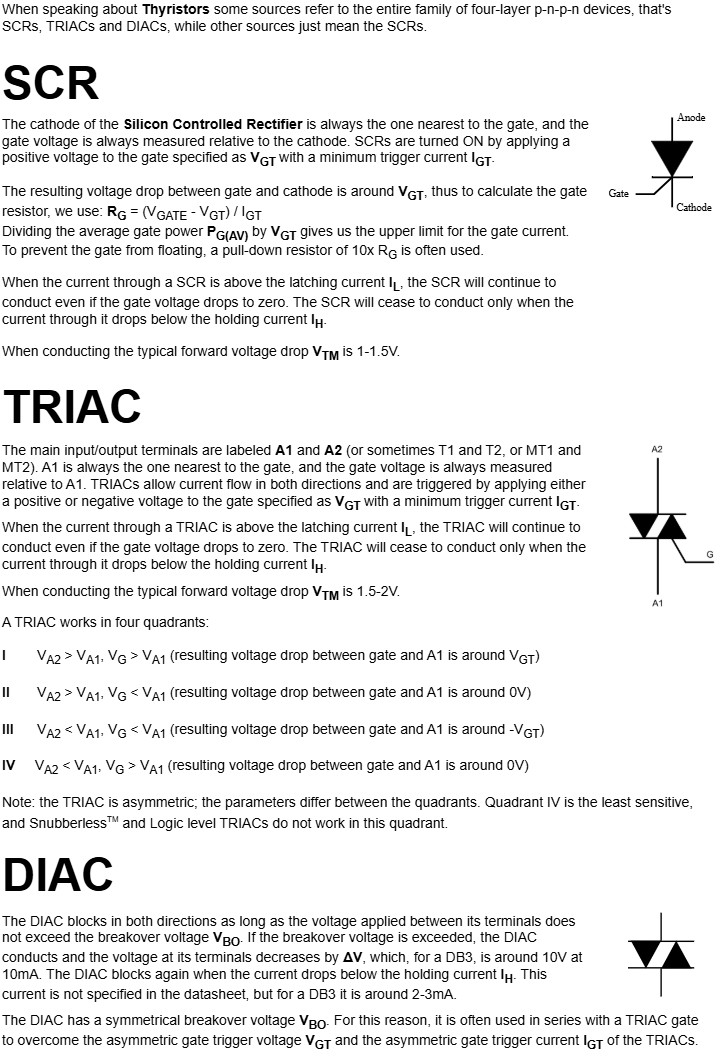

The diagram above was exported from draw.io. Its source (the exported page's mxGraphModel, read from the mxfile embedded in the PNG):
<mxGraphModel dx="1030" dy="626" grid="1" gridSize="10" guides="1" tooltips="1" connect="1" arrows="1" fold="1" page="1" pageScale="1" pageWidth="827" pageHeight="1169" math="0" shadow="0">
  <root>
    <mxCell id="0" />
    <mxCell id="1" parent="0" />
    <mxCell id="7M1eJHjU1bUBqj5Wws-X-2" parent="1" style="text;html=1;whiteSpace=wrap;strokeColor=none;fillColor=none;align=left;verticalAlign=middle;rounded=0;fontSize=14;" value="A TRIAC works in four quadrants:&lt;div&gt;&lt;br&gt;&lt;div&gt;&lt;b&gt;I&lt;/b&gt;&amp;nbsp; &amp;nbsp; &amp;nbsp; &amp;nbsp; V&lt;sub&gt;A2&lt;/sub&gt; &amp;gt; V&lt;sub&gt;A1&lt;/sub&gt;, V&lt;sub&gt;G&lt;/sub&gt; &amp;gt; V&lt;sub&gt;A1&lt;/sub&gt;&amp;nbsp;(resulting voltage drop between gate and A1 is around V&lt;sub&gt;GT&lt;/sub&gt;)&lt;br&gt;&lt;br&gt;&lt;b&gt;I&lt;span style=&quot;background-color: transparent; color: light-dark(rgb(0, 0, 0), rgb(255, 255, 255));&quot;&gt;I&lt;/span&gt;&lt;/b&gt;&lt;span style=&quot;background-color: transparent; color: light-dark(rgb(0, 0, 0), rgb(255, 255, 255));&quot;&gt;&amp;nbsp; &amp;nbsp; &amp;nbsp; &amp;nbsp;V&lt;/span&gt;&lt;sub style=&quot;background-color: transparent; color: light-dark(rgb(0, 0, 0), rgb(255, 255, 255));&quot;&gt;A2&lt;/sub&gt;&lt;span style=&quot;background-color: transparent; color: light-dark(rgb(0, 0, 0), rgb(255, 255, 255));&quot;&gt; &amp;gt; V&lt;/span&gt;&lt;sub style=&quot;background-color: transparent; color: light-dark(rgb(0, 0, 0), rgb(255, 255, 255));&quot;&gt;A1&lt;/sub&gt;&lt;span style=&quot;background-color: transparent; color: light-dark(rgb(0, 0, 0), rgb(255, 255, 255));&quot;&gt;, V&lt;/span&gt;&lt;sub style=&quot;background-color: transparent; color: light-dark(rgb(0, 0, 0), rgb(255, 255, 255));&quot;&gt;G&lt;/sub&gt;&lt;span style=&quot;background-color: transparent; color: light-dark(rgb(0, 0, 0), rgb(255, 255, 255));&quot;&gt; &amp;lt; V&lt;/span&gt;&lt;sub style=&quot;background-color: transparent; color: light-dark(rgb(0, 0, 0), rgb(255, 255, 255));&quot;&gt;A1&lt;/sub&gt;&lt;span style=&quot;background-color: transparent; color: light-dark(rgb(0, 0, 0), rgb(255, 255, 255));&quot;&gt;&amp;nbsp;(&lt;/span&gt;&lt;span style=&quot;background-color: transparent; color: light-dark(rgb(0, 0, 0), rgb(255, 255, 255));&quot;&gt;resulting&lt;/span&gt;&lt;span style=&quot;background-color: transparent; color: light-dark(rgb(0, 0, 0), rgb(255, 255, 255));&quot;&gt; &lt;/span&gt;&lt;span style=&quot;background-color: transparent; color: light-dark(rgb(0, 0, 0), rgb(255, 255, 255));&quot;&gt;voltage drop between gate and A1 is around 0V)&lt;/span&gt;&lt;/div&gt;&lt;div&gt;&lt;br&gt;&lt;b&gt;III&lt;/b&gt;&amp;nbsp; &amp;nbsp; &amp;nbsp; V&lt;sub&gt;A2&lt;/sub&gt; &amp;lt; V&lt;sub&gt;A1&lt;/sub&gt;, V&lt;sub&gt;G&lt;/sub&gt;&amp;nbsp;&amp;lt; V&lt;sub&gt;A1&lt;/sub&gt;&amp;nbsp;(resulting voltage drop between gate and A1 is around -V&lt;sub&gt;GT&lt;/sub&gt;)&lt;br&gt;&lt;br&gt;&lt;b&gt;IV&lt;/b&gt;&amp;nbsp; &amp;nbsp; &amp;nbsp;V&lt;sub&gt;A2&lt;/sub&gt; &amp;lt; V&lt;sub&gt;A1&lt;/sub&gt;, V&lt;sub&gt;G&lt;/sub&gt;&amp;nbsp;&amp;gt; V&lt;sub&gt;A1&lt;/sub&gt;&amp;nbsp;(&lt;span style=&quot;background-color: transparent; color: light-dark(rgb(0, 0, 0), rgb(255, 255, 255));&quot;&gt;resulting&lt;/span&gt;&lt;span style=&quot;background-color: transparent; color: light-dark(rgb(0, 0, 0), rgb(255, 255, 255));&quot;&gt; &lt;/span&gt;&lt;span style=&quot;background-color: transparent; color: light-dark(rgb(0, 0, 0), rgb(255, 255, 255));&quot;&gt;voltage drop between gate and A1 is around 0V)&lt;/span&gt;&lt;/div&gt;&lt;/div&gt;&lt;div&gt;&lt;br&gt;&lt;/div&gt;&lt;div&gt;Note: the TRIAC is asymmetric; the parameters differ between the quadrants. Quadrant IV is the least sensitive, and Snubberless&lt;sup&gt;&lt;font style=&quot;font-size: 8px;&quot;&gt;TM&lt;/font&gt;&lt;/sup&gt; and Logic level TRIACs do not work in this quadrant.&lt;/div&gt;" vertex="1">
      <mxGeometry height="220.5" width="710" x="70" y="659.5" as="geometry" />
    </mxCell>
    <mxCell id="7M1eJHjU1bUBqj5Wws-X-3" parent="1" style="shape=image;aspect=fixed;image=data:image/svg+xml,(base64 omitted: 7788 chars);" value="" vertex="1">
      <mxGeometry height="100" width="111.76" x="678.66" y="160" as="geometry" />
    </mxCell>
    <mxCell id="7M1eJHjU1bUBqj5Wws-X-4" parent="1" style="shape=image;aspect=fixed;image=data:image/svg+xml,(base64 omitted: 2228 chars);" value="" vertex="1">
      <mxGeometry height="89.25" width="70.46" x="698.1" y="960.75" as="geometry" />
    </mxCell>
    <mxCell id="7M1eJHjU1bUBqj5Wws-X-7" parent="1" style="shape=image;aspect=fixed;image=data:image/png,(base64 omitted: 3952 chars);" value="" vertex="1">
      <mxGeometry height="170" width="113.34" x="676.6600000000001" y="489.5" as="geometry" />
    </mxCell>
    <mxCell id="r8gzHswSilNyRIYCREcD-1" parent="1" style="text;html=1;whiteSpace=wrap;strokeColor=none;fillColor=none;align=left;verticalAlign=middle;rounded=0;fontSize=14;" value="The cathode of the &lt;b&gt;Silicon Controlled Rectifier&lt;/b&gt; is always the one nearest to the gate, and the gate voltage is always measured relative to the cathode. SCRs are turned ON by applying a positive voltage to the gate specified as &lt;b&gt;V&lt;/b&gt;&lt;sub&gt;&lt;b&gt;GT&lt;/b&gt;&amp;nbsp;&lt;/sub&gt;with a minimum trigger current &lt;b&gt;I&lt;sub&gt;GT&lt;/sub&gt;&lt;/b&gt;." vertex="1">
      <mxGeometry height="60" width="590" x="70" y="160" as="geometry" />
    </mxCell>
    <mxCell id="r8gzHswSilNyRIYCREcD-2" parent="1" style="text;html=1;whiteSpace=wrap;strokeColor=none;fillColor=none;align=left;verticalAlign=middle;rounded=0;fontSize=14;" value="&lt;div&gt;The DIAC&amp;nbsp;&lt;span style=&quot;background-color: transparent; color: light-dark(rgb(0, 0, 0), rgb(255, 255, 255));&quot;&gt;blocks in both directions as&amp;nbsp;&lt;/span&gt;&lt;span style=&quot;background-color: transparent; color: light-dark(rgb(0, 0, 0), rgb(255, 255, 255));&quot;&gt;long as the voltage applied&amp;nbsp;&lt;/span&gt;&lt;span style=&quot;background-color: transparent; color: light-dark(rgb(0, 0, 0), rgb(255, 255, 255));&quot;&gt;between its terminals does not exceed the&amp;nbsp;&lt;/span&gt;&lt;span style=&quot;background-color: transparent; color: light-dark(rgb(0, 0, 0), rgb(255, 255, 255));&quot;&gt;breakover voltage &lt;b&gt;V&lt;sub&gt;BO&lt;/sub&gt;&lt;/b&gt;.&amp;nbsp;&lt;/span&gt;&lt;span style=&quot;background-color: transparent;&quot;&gt;If the&amp;nbsp;&lt;/span&gt;&lt;span style=&quot;background-color: transparent; color: light-dark(rgb(0, 0, 0), rgb(255, 255, 255));&quot;&gt;breakover voltage is&amp;nbsp;&lt;/span&gt;&lt;span style=&quot;background-color: transparent; color: light-dark(rgb(0, 0, 0), rgb(255, 255, 255));&quot;&gt;exceeded, the DIAC conducts&amp;nbsp;&lt;/span&gt;&lt;span style=&quot;background-color: transparent; color: light-dark(rgb(0, 0, 0), rgb(255, 255, 255));&quot;&gt;and the voltage&amp;nbsp;&lt;/span&gt;&lt;span style=&quot;background-color: transparent; color: light-dark(rgb(0, 0, 0), rgb(255, 255, 255));&quot;&gt;at its terminals decreases by&amp;nbsp;&lt;/span&gt;&lt;span style=&quot;background-color: transparent;&quot;&gt;&lt;b&gt;ΔV&lt;/b&gt;, which, for a DB3, is around 10V at 10mA.&lt;/span&gt;&lt;span style=&quot;background-color: transparent; color: light-dark(rgb(0, 0, 0), rgb(255, 255, 255));&quot;&gt;&amp;nbsp;&lt;/span&gt;&lt;span style=&quot;background-color: transparent; color: light-dark(rgb(0, 0, 0), rgb(255, 255, 255));&quot;&gt;The&amp;nbsp;&lt;/span&gt;&lt;span style=&quot;background-color: transparent; color: light-dark(rgb(0, 0, 0), rgb(255, 255, 255));&quot;&gt;DIAC blocks again w&lt;/span&gt;&lt;span style=&quot;background-color: transparent; color: light-dark(rgb(0, 0, 0), rgb(255, 255, 255));&quot;&gt;hen the current&amp;nbsp;&lt;/span&gt;&lt;span style=&quot;background-color: transparent; color: light-dark(rgb(0, 0, 0), rgb(255, 255, 255));&quot;&gt;drops below the&amp;nbsp;&lt;/span&gt;&lt;span style=&quot;background-color: transparent; color: light-dark(rgb(0, 0, 0), rgb(255, 255, 255));&quot;&gt;holding current &lt;b&gt;I&lt;sub&gt;H&lt;/sub&gt;&lt;/b&gt;. This current is not specified in the datasheet, but for a DB3 it is around 2-3mA.&lt;/span&gt;&lt;/div&gt;" vertex="1">
      <mxGeometry height="90" width="590" x="70" y="960" as="geometry" />
    </mxCell>
    <mxCell id="JRpMEnhuUrFL0QlA6u6i-1" parent="1" style="text;html=1;whiteSpace=wrap;strokeColor=none;fillColor=none;align=left;verticalAlign=middle;rounded=0;fontSize=14;" value="&lt;span&gt;The main input/output terminals are labeled &lt;b&gt;A1&lt;/b&gt; and &lt;b&gt;A2&lt;/b&gt; (or sometimes T1 and T2, or MT1 and MT2). A1 is always the one nearest to the gate, and the gate voltage is always measured relative to A1.&amp;nbsp;&lt;/span&gt;&lt;span&gt;TRIACs allow current flow in both directions and are triggered by applying either a positive or negative voltage to the gate&amp;nbsp;&lt;/span&gt;&lt;span&gt;specified as &lt;b&gt;V&lt;/b&gt;&lt;/span&gt;&lt;sub&gt;&lt;b&gt;GT&lt;/b&gt; &lt;/sub&gt;&lt;span&gt;with a minimum trigger current &lt;b&gt;I&lt;/b&gt;&lt;/span&gt;&lt;sub&gt;&lt;b&gt;GT&lt;/b&gt;&lt;/sub&gt;&lt;span&gt;.&lt;/span&gt;" vertex="1">
      <mxGeometry height="70" width="590" x="70" y="489.5" as="geometry" />
    </mxCell>
    <mxCell id="JRpMEnhuUrFL0QlA6u6i-2" parent="1" style="text;html=1;whiteSpace=wrap;strokeColor=none;fillColor=none;align=left;verticalAlign=middle;rounded=0;fontSize=14;" value="When the current through a TRIAC is above the latching current &lt;b&gt;I&lt;sub&gt;L&lt;/sub&gt;&lt;/b&gt;, the TRIAC will continue to conduct even if the gate voltage drops to zero. The TRIAC w&lt;span style=&quot;background-color: transparent; color: light-dark(rgb(0, 0, 0), rgb(255, 255, 255));&quot;&gt;ill cease to conduct only when the current through it drops below the holding current &lt;b&gt;I&lt;sub&gt;H&lt;/sub&gt;&lt;/b&gt;.&lt;/span&gt;" vertex="1">
      <mxGeometry height="50" width="590" x="70" y="570" as="geometry" />
    </mxCell>
    <mxCell id="BXrpNI4zQ4Cnc-JAQxw_-1" parent="1" style="text;html=1;whiteSpace=wrap;strokeColor=none;fillColor=none;align=left;verticalAlign=middle;rounded=0;labelBackgroundColor=none;fontStyle=1;fontSize=46;" value="SCR" vertex="1">
      <mxGeometry height="50" width="110" x="70" y="106" as="geometry" />
    </mxCell>
    <mxCell id="BXrpNI4zQ4Cnc-JAQxw_-2" parent="1" style="text;html=1;whiteSpace=wrap;strokeColor=none;fillColor=none;align=left;verticalAlign=middle;rounded=0;labelBackgroundColor=none;fontStyle=1;fontSize=46;" value="TRIAC" vertex="1">
      <mxGeometry height="50" width="150" x="70" y="430" as="geometry" />
    </mxCell>
    <mxCell id="BXrpNI4zQ4Cnc-JAQxw_-3" parent="1" style="text;html=1;whiteSpace=wrap;strokeColor=none;fillColor=none;align=left;verticalAlign=middle;rounded=0;labelBackgroundColor=none;fontStyle=1;fontSize=46;" value="DIAC" vertex="1">
      <mxGeometry height="50" width="120" x="70" y="898" as="geometry" />
    </mxCell>
    <mxCell id="BXrpNI4zQ4Cnc-JAQxw_-4" parent="1" style="text;html=1;whiteSpace=wrap;strokeColor=none;fillColor=none;align=left;verticalAlign=middle;rounded=0;fontSize=14;" value="When the current through a SCR is above the latching current &lt;b&gt;I&lt;sub&gt;L&lt;/sub&gt;&lt;/b&gt;, the SCR will continue to conduct even if the gate voltage drops to zero. The SCR w&lt;span style=&quot;background-color: transparent; color: light-dark(rgb(0, 0, 0), rgb(255, 255, 255));&quot;&gt;ill cease to conduct only when the current through it drops below the holding current &lt;b&gt;I&lt;sub&gt;H&lt;/sub&gt;&lt;/b&gt;.&lt;/span&gt;" vertex="1">
      <mxGeometry height="60" width="590" x="70" y="320" as="geometry" />
    </mxCell>
    <mxCell id="BXrpNI4zQ4Cnc-JAQxw_-5" parent="1" style="text;html=1;whiteSpace=wrap;strokeColor=none;fillColor=none;align=left;verticalAlign=middle;rounded=0;fontSize=14;" value="&lt;span&gt;When speaking about &lt;b&gt;Thyristors&lt;/b&gt; s&lt;/span&gt;&lt;span&gt;ome sources refer to the entire family of four-layer p-n-p-n devices, that's SCRs, TRIACs and DIACs, while other sources just mean the SCRs.&lt;/span&gt;" vertex="1">
      <mxGeometry height="30" width="710" x="70" y="50" as="geometry" />
    </mxCell>
    <mxCell id="BXrpNI4zQ4Cnc-JAQxw_-6" parent="1" style="text;html=1;whiteSpace=wrap;strokeColor=none;fillColor=none;align=left;verticalAlign=middle;rounded=0;fontSize=14;" value="&lt;div&gt;&lt;font&gt;&lt;span style=&quot;background-color: transparent; color: light-dark(rgb(0, 0, 0), rgb(255, 255, 255));&quot;&gt;The DIAC has a symmetrical breakover voltage &lt;b&gt;V&lt;sub&gt;BO&lt;/sub&gt;&lt;/b&gt;. For this reason, it is often used in series with a TRIAC gate to overcome the asymmetric gate trigger voltage &lt;b&gt;V&lt;sub&gt;GT&lt;/sub&gt;&lt;/b&gt;&amp;nbsp;and the asymmetric gate trigger current &lt;b&gt;I&lt;sub&gt;GT&lt;/sub&gt;&lt;/b&gt;&amp;nbsp;of the TRIACs.&lt;/span&gt;&lt;/font&gt;&lt;/div&gt;" vertex="1">
      <mxGeometry height="40" width="710" x="70" y="1059.25" as="geometry" />
    </mxCell>
    <mxCell id="BXrpNI4zQ4Cnc-JAQxw_-7" parent="1" style="text;html=1;whiteSpace=wrap;strokeColor=none;fillColor=none;align=left;verticalAlign=middle;rounded=0;fontSize=14;" value="&lt;font&gt;When conducting the typical forward voltage drop &lt;b&gt;V&lt;sub&gt;TM&lt;/sub&gt;&lt;/b&gt;&amp;nbsp;is 1-1.5V.&lt;/font&gt;" vertex="1">
      <mxGeometry height="20" width="720" x="70" y="390" as="geometry" />
    </mxCell>
    <mxCell id="BXrpNI4zQ4Cnc-JAQxw_-8" parent="1" style="text;html=1;whiteSpace=wrap;strokeColor=none;fillColor=none;align=left;verticalAlign=middle;rounded=0;fontSize=14;" value="&lt;font&gt;When conducting the typical forward voltage drop &lt;b&gt;V&lt;sub&gt;TM&lt;/sub&gt;&lt;/b&gt;&amp;nbsp;is 1.5-2V.&lt;/font&gt;" vertex="1">
      <mxGeometry height="20" width="590" x="70" y="630" as="geometry" />
    </mxCell>
    <mxCell id="5sSZyy0WhgZ1e9Py9yZ6-1" parent="1" style="text;html=1;whiteSpace=wrap;strokeColor=none;fillColor=none;align=left;verticalAlign=middle;rounded=0;fontSize=14;" value="The resulting voltage drop between gate and cathode is around &lt;b&gt;V&lt;sub&gt;GT&lt;/sub&gt;&lt;/b&gt;, thus to calculate the gate resistor, we use: &lt;b&gt;R&lt;sub&gt;G&lt;/sub&gt;&lt;/b&gt; = (V&lt;sub&gt;GATE&lt;/sub&gt; - V&lt;sub&gt;GT&lt;/sub&gt;) / I&lt;sub&gt;GT&lt;/sub&gt;&lt;div&gt;Dividing the average gate power &lt;b&gt;P&lt;sub&gt;G(AV)&lt;/sub&gt;&lt;/b&gt; by &lt;b&gt;V&lt;sub&gt;GT&lt;/sub&gt;&lt;/b&gt;&amp;nbsp;gives us the upper limit for the gate current.&lt;/div&gt;&lt;div&gt;To prevent the gate from floating, a pull-down resistor of 10x R&lt;sub&gt;G&lt;/sub&gt; is often used.&amp;nbsp;&lt;/div&gt;" vertex="1">
      <mxGeometry height="80" width="590" x="70" y="230" as="geometry" />
    </mxCell>
  </root>
</mxGraphModel>